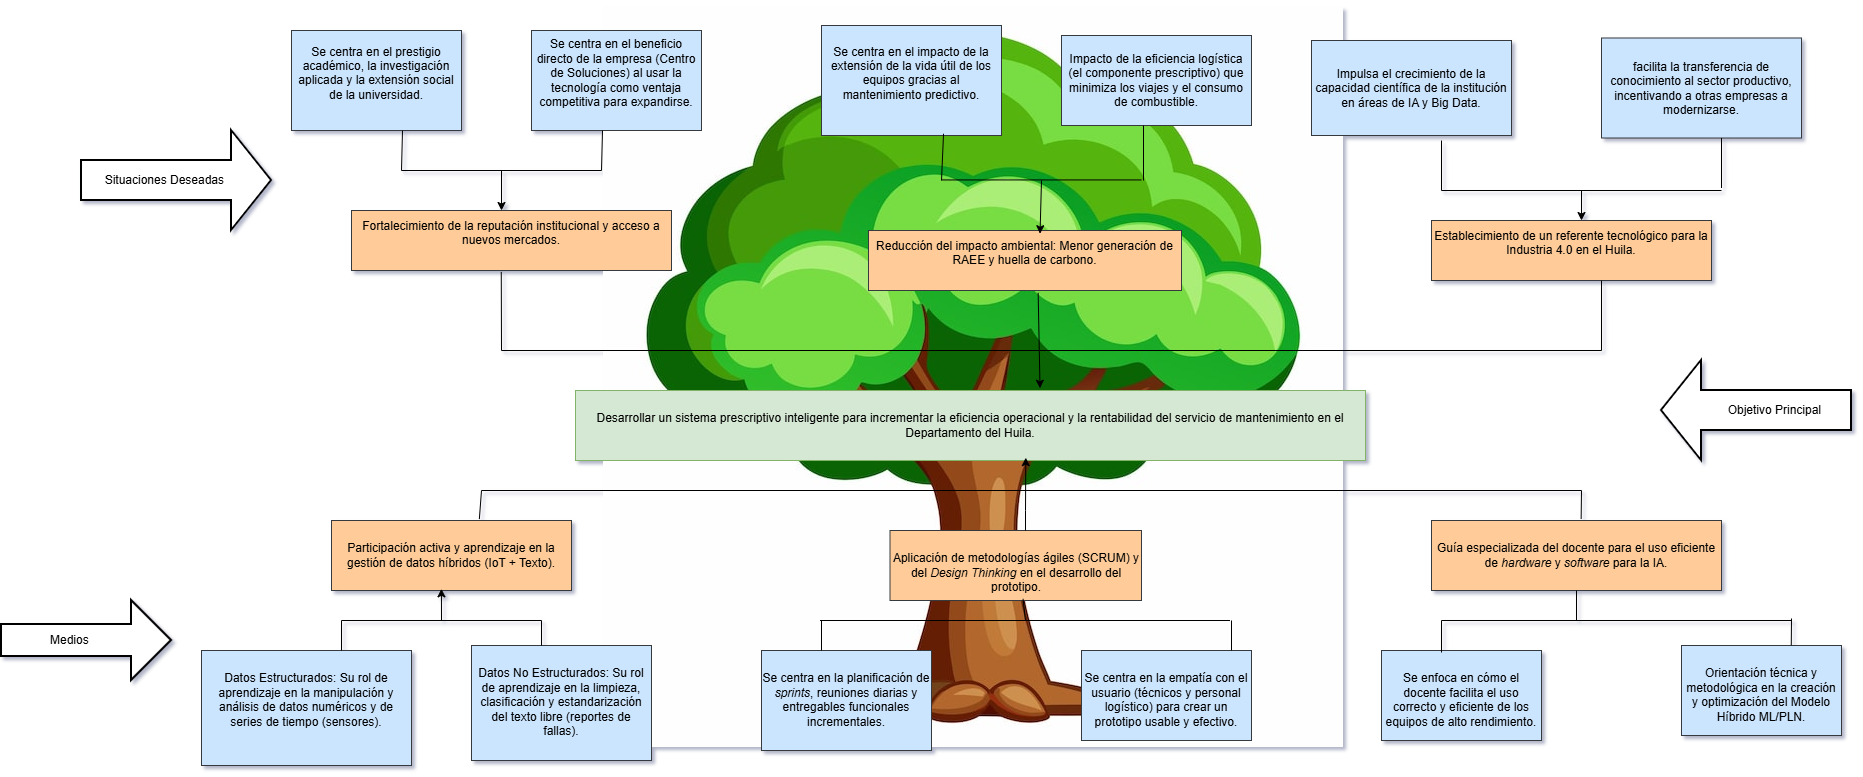

The diagram above was exported from draw.io. Its source (the exported page's mxGraphModel, read from the mxfile embedded in the PNG):
<mxGraphModel dx="2864" dy="2328" grid="0" gridSize="10" guides="1" tooltips="1" connect="1" arrows="1" fold="1" page="1" pageScale="1" pageWidth="827" pageHeight="1169" background="#FFFFFF" math="0" shadow="1">
  <root>
    <mxCell id="0" />
    <mxCell id="1" parent="0" />
    <UserObject label="&lt;img src=&quot;https://img.freepik.com/vector-premium/ilustracion-vectorial-arbol-clipart-estilo-dibujos-animados-png-sobre-fondo-blanco_1119746-8839.jpg?semt=ais_hybrid&amp;amp;w=740&amp;amp;q=80&quot; alt=&quot;Imágenes de Arboles dibujos animados - Descarga gratuita en Freepik&quot;&gt;" link="&lt;img src=&quot;https://img.freepik.com/vector-premium/ilustracion-vectorial-arbol-clipart-estilo-dibujos-animados-png-sobre-fondo-blanco_1119746-8839.jpg?semt=ais_hybrid&amp;amp;w=740&amp;amp;q=80&quot; alt=&quot;Imágenes de Arboles dibujos animados - Descarga gratuita en Freepik&quot;&gt;" id="PbspZvN9YXO10oxFjNdD-24">
      <mxCell parent="1" style="text;whiteSpace=wrap;html=1;" vertex="1">
        <mxGeometry height="30" width="310" x="440" y="-70" as="geometry" />
      </mxCell>
    </UserObject>
    <mxCell id="PbspZvN9YXO10oxFjNdD-7" parent="1" style="verticalLabelPosition=bottom;verticalAlign=top;html=1;strokeWidth=2;shape=mxgraph.arrows2.arrow;dy=0.6;dx=40;notch=0;" value="" vertex="1">
      <mxGeometry height="100" width="190" x="-80" y="60" as="geometry" />
    </mxCell>
    <mxCell id="PbspZvN9YXO10oxFjNdD-8" parent="1" style="verticalLabelPosition=bottom;verticalAlign=top;html=1;strokeWidth=2;shape=mxgraph.arrows2.arrow;dy=0.6;dx=40;notch=0;" value="" vertex="1">
      <mxGeometry height="80" width="170" x="-160" y="530" as="geometry" />
    </mxCell>
    <mxCell id="PbspZvN9YXO10oxFjNdD-9" parent="1" style="rounded=0;whiteSpace=wrap;html=1;fillColor=#d5e8d4;strokeColor=#82b366;" value="Desarrollar un sistema prescriptivo inteligente para incrementar la eficiencia operacional y la rentabilidad del servicio de mantenimiento en el Departamento del Huila." vertex="1">
      <mxGeometry height="70" width="790" x="414" y="320" as="geometry" />
    </mxCell>
    <mxCell id="PbspZvN9YXO10oxFjNdD-10" parent="1" style="rounded=0;whiteSpace=wrap;html=1;fillColor=#cce5ff;strokeColor=#36393d;" value="facilita la transferencia de conocimiento al sector productivo, incentivando a otras empresas a modernizarse." vertex="1">
      <mxGeometry height="100" width="200" x="1440" y="-32.5" as="geometry" />
    </mxCell>
    <mxCell id="PbspZvN9YXO10oxFjNdD-11" parent="1" style="rounded=0;whiteSpace=wrap;html=1;fillColor=#cce5ff;strokeColor=#36393d;" value="&lt;br&gt;Impulsa el crecimiento de la capacidad científica de la institución en áreas de IA y Big Data.&lt;div&gt;&lt;br&gt;&lt;/div&gt;" vertex="1">
      <mxGeometry height="95" width="200" x="1150" y="-30" as="geometry" />
    </mxCell>
    <mxCell id="PbspZvN9YXO10oxFjNdD-12" parent="1" style="rounded=0;whiteSpace=wrap;html=1;fillColor=#cce5ff;strokeColor=#36393d;" value="&lt;br&gt;Impacto de la eficiencia logística (el componente prescriptivo) que minimiza los viajes y el consumo de combustible.&lt;div&gt;&lt;br/&gt;&lt;/div&gt;" vertex="1">
      <mxGeometry height="90" width="190" x="900" y="-35" as="geometry" />
    </mxCell>
    <mxCell id="PbspZvN9YXO10oxFjNdD-13" parent="1" style="rounded=0;whiteSpace=wrap;html=1;fillColor=#cce5ff;strokeColor=#36393d;" value="&#10;Se centra en el impacto de la extensión de la vida útil de los equipos gracias al mantenimiento predictivo.&#10;&#10;" vertex="1">
      <mxGeometry height="110" width="180" x="660" y="-45" as="geometry" />
    </mxCell>
    <mxCell id="PbspZvN9YXO10oxFjNdD-14" parent="1" style="rounded=0;whiteSpace=wrap;html=1;fillColor=#cce5ff;strokeColor=#36393d;" value="&#10;Se centra en el beneficio directo de la empresa (Centro de Soluciones) al usar la tecnología como ventaja competitiva para expandirse.&#10;&#10;" vertex="1">
      <mxGeometry height="100" width="170" x="370" y="-40" as="geometry" />
    </mxCell>
    <mxCell id="PbspZvN9YXO10oxFjNdD-15" parent="1" style="rounded=0;whiteSpace=wrap;html=1;fillColor=#cce5ff;strokeColor=#36393d;" value="&#10;Se centra en el prestigio académico, la investigación aplicada y la extensión social de la universidad.&#10;&#10;" vertex="1">
      <mxGeometry height="100" width="170" x="130" y="-40" as="geometry" />
    </mxCell>
    <mxCell id="PbspZvN9YXO10oxFjNdD-16" parent="1" style="rounded=0;whiteSpace=wrap;html=1;fillColor=#ffcc99;strokeColor=#36393d;" value="&#10;Establecimiento de un referente tecnológico para la Industria 4.0 en el Huila.&#10;&#10;" vertex="1">
      <mxGeometry height="60" width="280" x="1270" y="150" as="geometry" />
    </mxCell>
    <mxCell id="PbspZvN9YXO10oxFjNdD-17" parent="1" style="rounded=0;whiteSpace=wrap;html=1;fillColor=#ffcc99;strokeColor=#36393d;" value="&#10;Reducción del impacto ambiental: Menor generación de RAEE y huella de carbono.&#10;&#10;" vertex="1">
      <mxGeometry height="60" width="313" x="707" y="160" as="geometry" />
    </mxCell>
    <mxCell id="PbspZvN9YXO10oxFjNdD-18" parent="1" style="rounded=0;whiteSpace=wrap;html=1;fillColor=#ffcc99;strokeColor=#36393d;" value="&#10;Fortalecimiento de la reputación institucional y acceso a nuevos mercados.&#10;&#10;" vertex="1">
      <mxGeometry height="60" width="320" x="190" y="140" as="geometry" />
    </mxCell>
    <mxCell id="PbspZvN9YXO10oxFjNdD-26" edge="1" parent="1" style="endArrow=none;html=1;rounded=0;fontFamily=Helvetica;fontSize=12;fontColor=default;" value="">
      <mxGeometry height="50" relative="1" width="50" as="geometry">
        <mxPoint x="240" y="100" as="sourcePoint" />
        <mxPoint x="440" y="100" as="targetPoint" />
      </mxGeometry>
    </mxCell>
    <mxCell id="PbspZvN9YXO10oxFjNdD-27" edge="1" parent="1" style="endArrow=classic;html=1;rounded=0;fontFamily=Helvetica;fontSize=12;fontColor=default;" value="">
      <mxGeometry height="50" relative="1" width="50" as="geometry">
        <mxPoint x="340" y="100" as="sourcePoint" />
        <mxPoint x="340" y="140" as="targetPoint" />
      </mxGeometry>
    </mxCell>
    <mxCell id="PbspZvN9YXO10oxFjNdD-28" edge="1" parent="1" style="endArrow=none;html=1;rounded=0;fontFamily=Helvetica;fontSize=12;fontColor=default;" value="">
      <mxGeometry height="50" relative="1" width="50" as="geometry">
        <mxPoint x="240" y="100" as="sourcePoint" />
        <mxPoint x="241" y="60" as="targetPoint" />
      </mxGeometry>
    </mxCell>
    <mxCell id="PbspZvN9YXO10oxFjNdD-29" edge="1" parent="1" style="endArrow=none;html=1;rounded=0;fontFamily=Helvetica;fontSize=12;fontColor=default;" value="">
      <mxGeometry height="50" relative="1" width="50" as="geometry">
        <mxPoint x="440" y="100" as="sourcePoint" />
        <mxPoint x="441" y="60" as="targetPoint" />
      </mxGeometry>
    </mxCell>
    <mxCell id="PbspZvN9YXO10oxFjNdD-30" edge="1" parent="1" style="endArrow=none;html=1;rounded=0;fontFamily=Helvetica;fontSize=12;fontColor=default;" value="">
      <mxGeometry height="50" relative="1" width="50" as="geometry">
        <mxPoint x="780" y="109.44" as="sourcePoint" />
        <mxPoint x="980" y="109.44" as="targetPoint" />
      </mxGeometry>
    </mxCell>
    <mxCell id="PbspZvN9YXO10oxFjNdD-31" edge="1" parent="1" style="endArrow=none;html=1;rounded=0;fontFamily=Helvetica;fontSize=12;fontColor=default;entryX=0.678;entryY=0.984;entryDx=0;entryDy=0;entryPerimeter=0;" target="PbspZvN9YXO10oxFjNdD-13" value="">
      <mxGeometry height="50" relative="1" width="50" as="geometry">
        <mxPoint x="780" y="110" as="sourcePoint" />
        <mxPoint x="781" y="70" as="targetPoint" />
      </mxGeometry>
    </mxCell>
    <mxCell id="PbspZvN9YXO10oxFjNdD-32" edge="1" parent="1" style="endArrow=none;html=1;rounded=0;fontFamily=Helvetica;fontSize=12;fontColor=default;entryX=0.678;entryY=0.984;entryDx=0;entryDy=0;entryPerimeter=0;" value="">
      <mxGeometry height="50" relative="1" width="50" as="geometry">
        <mxPoint x="982" y="110" as="sourcePoint" />
        <mxPoint x="982" y="55" as="targetPoint" />
      </mxGeometry>
    </mxCell>
    <mxCell id="PbspZvN9YXO10oxFjNdD-33" edge="1" parent="1" style="endArrow=classic;html=1;rounded=0;fontFamily=Helvetica;fontSize=12;fontColor=default;entryX=0.548;entryY=0.054;entryDx=0;entryDy=0;entryPerimeter=0;" target="PbspZvN9YXO10oxFjNdD-17" value="">
      <mxGeometry height="50" relative="1" width="50" as="geometry">
        <mxPoint x="880" y="110" as="sourcePoint" />
        <mxPoint x="720" y="260" as="targetPoint" />
      </mxGeometry>
    </mxCell>
    <mxCell id="PbspZvN9YXO10oxFjNdD-34" edge="1" parent="1" style="endArrow=none;html=1;rounded=0;fontFamily=Helvetica;fontSize=12;fontColor=default;entryX=0.65;entryY=1.053;entryDx=0;entryDy=0;entryPerimeter=0;" target="PbspZvN9YXO10oxFjNdD-11" value="">
      <mxGeometry height="50" relative="1" width="50" as="geometry">
        <mxPoint x="1280" y="120" as="sourcePoint" />
        <mxPoint x="1240" y="270" as="targetPoint" />
      </mxGeometry>
    </mxCell>
    <mxCell id="PbspZvN9YXO10oxFjNdD-35" edge="1" parent="1" style="endArrow=none;html=1;rounded=0;fontFamily=Helvetica;fontSize=12;fontColor=default;entryX=0.65;entryY=1.053;entryDx=0;entryDy=0;entryPerimeter=0;" value="">
      <mxGeometry height="50" relative="1" width="50" as="geometry">
        <mxPoint x="1560" y="117.5" as="sourcePoint" />
        <mxPoint x="1560" y="67.5" as="targetPoint" />
      </mxGeometry>
    </mxCell>
    <mxCell id="PbspZvN9YXO10oxFjNdD-36" edge="1" parent="1" style="endArrow=none;html=1;rounded=0;fontFamily=Helvetica;fontSize=12;fontColor=default;" value="">
      <mxGeometry height="50" relative="1" width="50" as="geometry">
        <mxPoint x="1280" y="120" as="sourcePoint" />
        <mxPoint x="1560" y="120" as="targetPoint" />
      </mxGeometry>
    </mxCell>
    <mxCell id="PbspZvN9YXO10oxFjNdD-37" edge="1" parent="1" style="endArrow=classic;html=1;rounded=0;fontFamily=Helvetica;fontSize=12;fontColor=default;entryX=0.548;entryY=0.054;entryDx=0;entryDy=0;entryPerimeter=0;" value="">
      <mxGeometry height="50" relative="1" width="50" as="geometry">
        <mxPoint x="1420" y="120" as="sourcePoint" />
        <mxPoint x="1420" y="150" as="targetPoint" />
      </mxGeometry>
    </mxCell>
    <mxCell id="PbspZvN9YXO10oxFjNdD-38" edge="1" parent="1" source="PbspZvN9YXO10oxFjNdD-17" style="endArrow=classic;html=1;rounded=0;fontFamily=Helvetica;fontSize=12;fontColor=default;entryX=0.588;entryY=-0.032;entryDx=0;entryDy=0;entryPerimeter=0;exitX=0.542;exitY=1.038;exitDx=0;exitDy=0;exitPerimeter=0;" target="PbspZvN9YXO10oxFjNdD-9" value="">
      <mxGeometry height="50" relative="1" width="50" as="geometry">
        <mxPoint x="901" y="160" as="sourcePoint" />
        <mxPoint x="900" y="203" as="targetPoint" />
      </mxGeometry>
    </mxCell>
    <mxCell id="PbspZvN9YXO10oxFjNdD-39" edge="1" parent="1" style="endArrow=none;html=1;rounded=0;fontFamily=Helvetica;fontSize=12;fontColor=default;" value="">
      <mxGeometry height="50" relative="1" width="50" as="geometry">
        <mxPoint x="340" y="280" as="sourcePoint" />
        <mxPoint x="1440" y="280" as="targetPoint" />
      </mxGeometry>
    </mxCell>
    <mxCell id="PbspZvN9YXO10oxFjNdD-40" edge="1" parent="1" style="endArrow=none;html=1;rounded=0;fontFamily=Helvetica;fontSize=12;fontColor=default;entryX=0.468;entryY=1.023;entryDx=0;entryDy=0;entryPerimeter=0;" target="PbspZvN9YXO10oxFjNdD-18" value="">
      <mxGeometry height="50" relative="1" width="50" as="geometry">
        <mxPoint x="340" y="280" as="sourcePoint" />
        <mxPoint x="510" y="290" as="targetPoint" />
      </mxGeometry>
    </mxCell>
    <mxCell id="PbspZvN9YXO10oxFjNdD-41" edge="1" parent="1" style="endArrow=none;html=1;rounded=0;fontFamily=Helvetica;fontSize=12;fontColor=default;entryX=0.468;entryY=1.023;entryDx=0;entryDy=0;entryPerimeter=0;" value="">
      <mxGeometry height="50" relative="1" width="50" as="geometry">
        <mxPoint x="1440" y="280" as="sourcePoint" />
        <mxPoint x="1440" y="210" as="targetPoint" />
      </mxGeometry>
    </mxCell>
    <mxCell id="PbspZvN9YXO10oxFjNdD-42" parent="1" style="text;html=1;whiteSpace=wrap;strokeColor=none;fillColor=none;align=center;verticalAlign=middle;rounded=0;fontFamily=Helvetica;fontSize=12;fontColor=default;" value="Situaciones Deseadas&amp;nbsp;" vertex="1">
      <mxGeometry height="30" width="150" x="-70" y="95" as="geometry" />
    </mxCell>
    <mxCell id="PbspZvN9YXO10oxFjNdD-43" parent="1" style="rounded=0;whiteSpace=wrap;html=1;align=center;verticalAlign=top;fontFamily=Helvetica;fontSize=12;fillColor=#ffcc99;strokeColor=#36393d;" value="&lt;br&gt;Participación activa y aprendizaje en la gestión de datos híbridos (IoT + Texto).&lt;div&gt;&lt;br/&gt;&lt;/div&gt;" vertex="1">
      <mxGeometry height="70" width="240" x="170" y="450" as="geometry" />
    </mxCell>
    <mxCell id="PbspZvN9YXO10oxFjNdD-44" parent="1" style="rounded=0;whiteSpace=wrap;html=1;align=center;verticalAlign=top;fontFamily=Helvetica;fontSize=12;fillColor=#ffcc99;strokeColor=#36393d;" value="&lt;br&gt;Aplicación de metodologías ágiles (SCRUM) y del &lt;i&gt;Design Thinking&lt;/i&gt; en el desarrollo del prototipo.&lt;div&gt;&lt;br/&gt;&lt;/div&gt;" vertex="1">
      <mxGeometry height="70" width="251.5" x="728.5" y="460" as="geometry" />
    </mxCell>
    <mxCell id="PbspZvN9YXO10oxFjNdD-45" parent="1" style="rounded=0;whiteSpace=wrap;html=1;align=center;verticalAlign=top;fontFamily=Helvetica;fontSize=12;fillColor=#ffcc99;strokeColor=#36393d;" value="&lt;br&gt;Guía especializada del docente para el uso eficiente de &lt;i style=&quot;&quot;&gt;hardware&lt;/i&gt; y &lt;i style=&quot;&quot;&gt;software&lt;/i&gt; para la IA.&lt;div&gt;&lt;br&gt;&lt;/div&gt;" vertex="1">
      <mxGeometry height="70" width="290" x="1270" y="450" as="geometry" />
    </mxCell>
    <mxCell id="PbspZvN9YXO10oxFjNdD-46" parent="1" style="rounded=0;whiteSpace=wrap;html=1;align=center;verticalAlign=top;fontFamily=Helvetica;fontSize=12;fillColor=#cce5ff;strokeColor=#36393d;" value="&lt;br&gt;Datos Estructurados: Su rol de aprendizaje en la manipulación y análisis de datos numéricos y de series de tiempo (sensores).&lt;div&gt;&lt;br&gt;&lt;/div&gt;" vertex="1">
      <mxGeometry height="115" width="210" x="40" y="580" as="geometry" />
    </mxCell>
    <mxCell id="PbspZvN9YXO10oxFjNdD-47" parent="1" style="rounded=0;whiteSpace=wrap;html=1;align=center;verticalAlign=top;fontFamily=Helvetica;fontSize=12;fillColor=#cce5ff;strokeColor=#36393d;" value="&lt;div style=&quot;&quot;&gt;&lt;br&gt;&lt;/div&gt;&lt;div style=&quot;&quot;&gt;&lt;span style=&quot;background-color: transparent; color: light-dark(rgb(0, 0, 0), rgb(255, 255, 255));&quot;&gt;Datos No Estructurados:&lt;/span&gt;&lt;span style=&quot;background-color: transparent; color: light-dark(rgb(0, 0, 0), rgb(255, 255, 255));&quot;&gt; Su rol de aprendizaje en la limpieza, clasificación y estandarización del texto libre (reportes de fallas).&lt;/span&gt;&lt;/div&gt;&lt;div style=&quot;&quot;&gt;&lt;br&gt;&lt;/div&gt;" vertex="1">
      <mxGeometry height="115" width="180" x="310" y="575" as="geometry" />
    </mxCell>
    <mxCell id="PbspZvN9YXO10oxFjNdD-48" parent="1" style="rounded=0;whiteSpace=wrap;html=1;align=center;verticalAlign=top;fontFamily=Helvetica;fontSize=12;fillColor=#cce5ff;strokeColor=#36393d;" value="&lt;br&gt;Se centra en la planificación de &lt;i&gt;sprints&lt;/i&gt;, reuniones diarias y entregables funcionales incrementales.&lt;div&gt;&lt;br/&gt;&lt;/div&gt;" vertex="1">
      <mxGeometry height="100" width="170" x="600" y="580" as="geometry" />
    </mxCell>
    <mxCell id="PbspZvN9YXO10oxFjNdD-49" parent="1" style="rounded=0;whiteSpace=wrap;html=1;align=center;verticalAlign=top;fontFamily=Helvetica;fontSize=12;fillColor=#cce5ff;strokeColor=#36393d;" value="&lt;br&gt; Se centra en la empatía con el usuario (técnicos y personal logístico) para crear un prototipo usable y efectivo.&lt;div&gt;&lt;br/&gt;&lt;/div&gt;" vertex="1">
      <mxGeometry height="90" width="170" x="920" y="580" as="geometry" />
    </mxCell>
    <mxCell id="PbspZvN9YXO10oxFjNdD-50" parent="1" style="rounded=0;whiteSpace=wrap;html=1;align=center;verticalAlign=top;fontFamily=Helvetica;fontSize=12;fillColor=#cce5ff;strokeColor=#36393d;" value="&lt;br&gt;Se enfoca en cómo el docente facilita el uso correcto y eficiente de los equipos de alto rendimiento.&lt;div&gt;&lt;br/&gt;&lt;/div&gt;" vertex="1">
      <mxGeometry height="90" width="160" x="1220" y="580" as="geometry" />
    </mxCell>
    <mxCell id="PbspZvN9YXO10oxFjNdD-51" parent="1" style="rounded=0;whiteSpace=wrap;html=1;align=center;verticalAlign=top;fontFamily=Helvetica;fontSize=12;fillColor=#cce5ff;strokeColor=#36393d;" value="&lt;br&gt;Orientación técnica y metodológica en la creación y optimización del Modelo Híbrido ML/PLN.&lt;div&gt;&lt;br/&gt;&lt;/div&gt;" vertex="1">
      <mxGeometry height="90" width="160" x="1520" y="575" as="geometry" />
    </mxCell>
    <mxCell id="PbspZvN9YXO10oxFjNdD-54" edge="1" parent="1" source="PbspZvN9YXO10oxFjNdD-44" style="edgeStyle=orthogonalEdgeStyle;rounded=0;orthogonalLoop=1;jettySize=auto;html=1;entryX=0.57;entryY=0.96;entryDx=0;entryDy=0;entryPerimeter=0;fontFamily=Helvetica;fontSize=12;fontColor=default;" target="PbspZvN9YXO10oxFjNdD-9">
      <mxGeometry relative="1" as="geometry">
        <Array as="points">
          <mxPoint x="864" y="440" />
          <mxPoint x="864" y="440" />
        </Array>
      </mxGeometry>
    </mxCell>
    <mxCell id="PbspZvN9YXO10oxFjNdD-55" edge="1" parent="1" style="endArrow=none;html=1;rounded=0;fontFamily=Helvetica;fontSize=12;fontColor=default;" value="">
      <mxGeometry height="50" relative="1" width="50" as="geometry">
        <mxPoint x="320" y="420" as="sourcePoint" />
        <mxPoint x="1420" y="420" as="targetPoint" />
      </mxGeometry>
    </mxCell>
    <mxCell id="PbspZvN9YXO10oxFjNdD-56" edge="1" parent="1" style="endArrow=none;html=1;rounded=0;fontFamily=Helvetica;fontSize=12;fontColor=default;entryX=0.616;entryY=-0.02;entryDx=0;entryDy=0;entryPerimeter=0;" target="PbspZvN9YXO10oxFjNdD-43" value="">
      <mxGeometry height="50" relative="1" width="50" as="geometry">
        <mxPoint x="320" y="420" as="sourcePoint" />
        <mxPoint x="380" y="290" as="targetPoint" />
      </mxGeometry>
    </mxCell>
    <mxCell id="PbspZvN9YXO10oxFjNdD-57" edge="1" parent="1" source="PbspZvN9YXO10oxFjNdD-45" style="endArrow=none;html=1;rounded=0;fontFamily=Helvetica;fontSize=12;fontColor=default;exitX=0.516;exitY=-0.021;exitDx=0;exitDy=0;exitPerimeter=0;" value="">
      <mxGeometry height="50" relative="1" width="50" as="geometry">
        <mxPoint x="1180" y="340" as="sourcePoint" />
        <mxPoint x="1420" y="420" as="targetPoint" />
      </mxGeometry>
    </mxCell>
    <mxCell id="PbspZvN9YXO10oxFjNdD-58" edge="1" parent="1" style="endArrow=none;html=1;rounded=0;fontFamily=Helvetica;fontSize=12;fontColor=default;" value="">
      <mxGeometry height="50" relative="1" width="50" as="geometry">
        <mxPoint x="180" y="550" as="sourcePoint" />
        <mxPoint x="380" y="550" as="targetPoint" />
      </mxGeometry>
    </mxCell>
    <mxCell id="PbspZvN9YXO10oxFjNdD-59" edge="1" parent="1" style="endArrow=none;html=1;rounded=0;fontFamily=Helvetica;fontSize=12;fontColor=default;" value="">
      <mxGeometry height="50" relative="1" width="50" as="geometry">
        <mxPoint x="180" y="580" as="sourcePoint" />
        <mxPoint x="180" y="550" as="targetPoint" />
      </mxGeometry>
    </mxCell>
    <mxCell id="PbspZvN9YXO10oxFjNdD-60" edge="1" parent="1" style="endArrow=none;html=1;rounded=0;fontFamily=Helvetica;fontSize=12;fontColor=default;" value="">
      <mxGeometry height="50" relative="1" width="50" as="geometry">
        <mxPoint x="380" y="575" as="sourcePoint" />
        <mxPoint x="380" y="550" as="targetPoint" />
      </mxGeometry>
    </mxCell>
    <mxCell id="PbspZvN9YXO10oxFjNdD-61" edge="1" parent="1" style="endArrow=classic;html=1;rounded=0;fontFamily=Helvetica;fontSize=12;fontColor=default;entryX=0.458;entryY=0.976;entryDx=0;entryDy=0;entryPerimeter=0;" target="PbspZvN9YXO10oxFjNdD-43" value="">
      <mxGeometry height="50" relative="1" width="50" as="geometry">
        <mxPoint x="280" y="550" as="sourcePoint" />
        <mxPoint x="320" y="460" as="targetPoint" />
      </mxGeometry>
    </mxCell>
    <mxCell id="PbspZvN9YXO10oxFjNdD-65" edge="1" parent="1" style="endArrow=none;html=1;rounded=0;fontFamily=Helvetica;fontSize=12;fontColor=default;" value="">
      <mxGeometry height="50" relative="1" width="50" as="geometry">
        <mxPoint x="658.5" y="550" as="sourcePoint" />
        <mxPoint x="1068.5" y="550" as="targetPoint" />
      </mxGeometry>
    </mxCell>
    <mxCell id="PbspZvN9YXO10oxFjNdD-66" edge="1" parent="1" style="endArrow=none;html=1;rounded=0;fontFamily=Helvetica;fontSize=12;fontColor=default;entryX=0.529;entryY=0.977;entryDx=0;entryDy=0;entryPerimeter=0;" target="PbspZvN9YXO10oxFjNdD-44" value="">
      <mxGeometry height="50" relative="1" width="50" as="geometry">
        <mxPoint x="864" y="550" as="sourcePoint" />
        <mxPoint x="1100" y="570" as="targetPoint" />
      </mxGeometry>
    </mxCell>
    <mxCell id="PbspZvN9YXO10oxFjNdD-67" edge="1" parent="1" style="endArrow=none;html=1;rounded=0;fontFamily=Helvetica;fontSize=12;fontColor=default;" value="">
      <mxGeometry height="50" relative="1" width="50" as="geometry">
        <mxPoint x="660" y="580" as="sourcePoint" />
        <mxPoint x="660" y="550" as="targetPoint" />
      </mxGeometry>
    </mxCell>
    <mxCell id="PbspZvN9YXO10oxFjNdD-68" edge="1" parent="1" style="endArrow=none;html=1;rounded=0;fontFamily=Helvetica;fontSize=12;fontColor=default;" value="">
      <mxGeometry height="50" relative="1" width="50" as="geometry">
        <mxPoint x="1070" y="580" as="sourcePoint" />
        <mxPoint x="1070" y="550" as="targetPoint" />
      </mxGeometry>
    </mxCell>
    <mxCell id="PbspZvN9YXO10oxFjNdD-69" edge="1" parent="1" style="endArrow=none;html=1;rounded=0;fontFamily=Helvetica;fontSize=12;fontColor=default;" value="">
      <mxGeometry height="50" relative="1" width="50" as="geometry">
        <mxPoint x="1280" y="550" as="sourcePoint" />
        <mxPoint x="1630" y="550" as="targetPoint" />
      </mxGeometry>
    </mxCell>
    <mxCell id="PbspZvN9YXO10oxFjNdD-70" edge="1" parent="1" style="endArrow=none;html=1;rounded=0;fontFamily=Helvetica;fontSize=12;fontColor=default;entryX=0.5;entryY=1;entryDx=0;entryDy=0;" target="PbspZvN9YXO10oxFjNdD-45" value="">
      <mxGeometry height="50" relative="1" width="50" as="geometry">
        <mxPoint x="1415" y="550" as="sourcePoint" />
        <mxPoint x="1430" y="580" as="targetPoint" />
      </mxGeometry>
    </mxCell>
    <mxCell id="PbspZvN9YXO10oxFjNdD-71" edge="1" parent="1" source="PbspZvN9YXO10oxFjNdD-50" style="endArrow=none;html=1;rounded=0;fontFamily=Helvetica;fontSize=12;fontColor=default;exitX=0.375;exitY=0.022;exitDx=0;exitDy=0;exitPerimeter=0;" value="">
      <mxGeometry height="50" relative="1" width="50" as="geometry">
        <mxPoint x="1380" y="630" as="sourcePoint" />
        <mxPoint x="1280" y="550" as="targetPoint" />
      </mxGeometry>
    </mxCell>
    <mxCell id="PbspZvN9YXO10oxFjNdD-72" edge="1" parent="1" source="PbspZvN9YXO10oxFjNdD-51" style="endArrow=none;html=1;rounded=0;fontFamily=Helvetica;fontSize=12;fontColor=default;exitX=0.686;exitY=-0.002;exitDx=0;exitDy=0;exitPerimeter=0;" value="">
      <mxGeometry height="50" relative="1" width="50" as="geometry">
        <mxPoint x="1630" y="570" as="sourcePoint" />
        <mxPoint x="1630" y="548" as="targetPoint" />
      </mxGeometry>
    </mxCell>
    <mxCell id="PbspZvN9YXO10oxFjNdD-73" parent="1" style="text;html=1;whiteSpace=wrap;strokeColor=none;fillColor=none;align=center;verticalAlign=middle;rounded=0;fontFamily=Helvetica;fontSize=12;fontColor=default;" value="Medios&amp;nbsp;" vertex="1">
      <mxGeometry height="30" width="60" x="-120" y="555" as="geometry" />
    </mxCell>
    <mxCell id="PbspZvN9YXO10oxFjNdD-74" parent="1" style="verticalLabelPosition=bottom;verticalAlign=top;html=1;strokeWidth=2;shape=mxgraph.arrows2.arrow;dy=0.6;dx=40;notch=0;rotation=-180;" value="" vertex="1">
      <mxGeometry height="100" width="190" x="1500" y="290" as="geometry" />
    </mxCell>
    <mxCell id="PbspZvN9YXO10oxFjNdD-75" parent="1" style="text;html=1;whiteSpace=wrap;strokeColor=none;fillColor=none;align=center;verticalAlign=middle;rounded=0;fontFamily=Helvetica;fontSize=12;fontColor=default;" value="Objetivo Principal&amp;nbsp;" vertex="1">
      <mxGeometry height="30" width="130" x="1550" y="325" as="geometry" />
    </mxCell>
  </root>
</mxGraphModel>